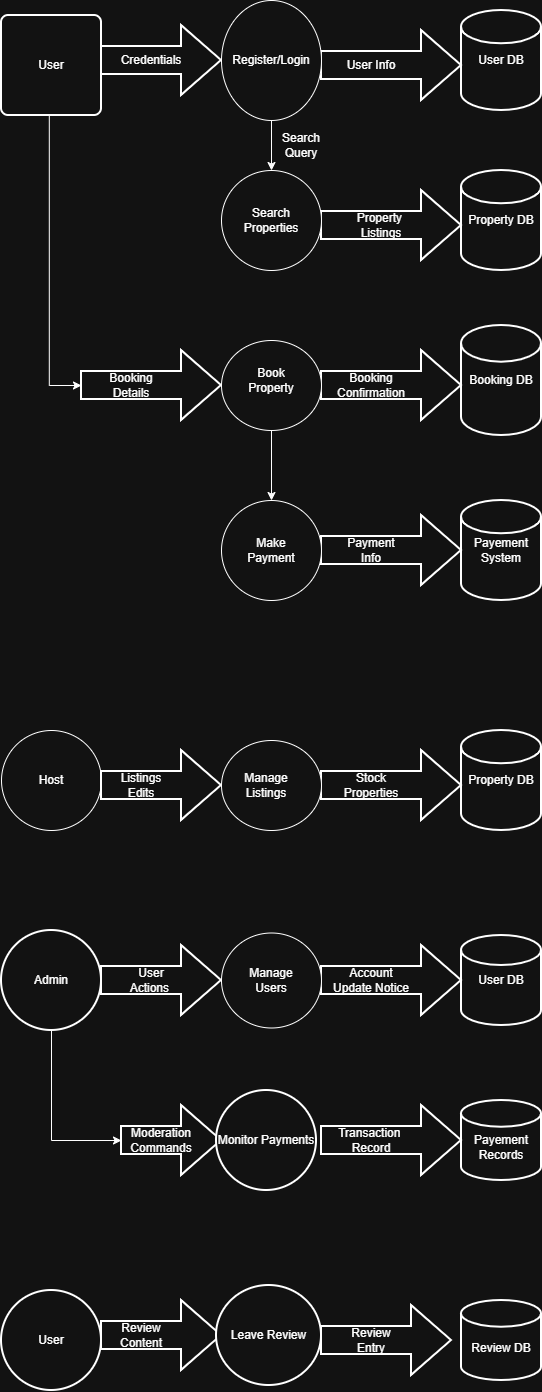

The diagram above was exported from draw.io. Its source (the exported page's mxGraphModel, read from the mxfile embedded in the PNG):
<mxGraphModel dx="1042" dy="527" grid="1" gridSize="10" guides="1" tooltips="1" connect="1" arrows="1" fold="1" page="1" pageScale="1" pageWidth="3300" pageHeight="4681" math="0" shadow="0">
  <root>
    <mxCell id="0" />
    <mxCell id="1" parent="0" />
    <mxCell id="QTV8-1XNU01dtfy-ffk7-40" style="edgeStyle=orthogonalEdgeStyle;rounded=0;orthogonalLoop=1;jettySize=auto;html=1;exitX=0.145;exitY=0.855;exitDx=0;exitDy=0;exitPerimeter=0;entryX=0;entryY=0.5;entryDx=0;entryDy=0;entryPerimeter=0;" edge="1" parent="1" target="QTV8-1XNU01dtfy-ffk7-37">
      <mxGeometry relative="1" as="geometry">
        <mxPoint x="80" y="400" as="targetPoint" />
        <mxPoint x="74.5" y="95.5" as="sourcePoint" />
      </mxGeometry>
    </mxCell>
    <mxCell id="QTV8-1XNU01dtfy-ffk7-47" value="" style="edgeStyle=orthogonalEdgeStyle;rounded=0;orthogonalLoop=1;jettySize=auto;html=1;" edge="1" parent="1">
      <mxGeometry relative="1" as="geometry">
        <mxPoint x="330" y="115" as="sourcePoint" />
        <mxPoint x="330" y="170" as="targetPoint" />
      </mxGeometry>
    </mxCell>
    <mxCell id="QTV8-1XNU01dtfy-ffk7-4" value="User DB" style="strokeWidth=2;html=1;shape=mxgraph.flowchart.database;whiteSpace=wrap;" vertex="1" parent="1">
      <mxGeometry x="520" y="10" width="80" height="100" as="geometry" />
    </mxCell>
    <mxCell id="QTV8-1XNU01dtfy-ffk7-5" value="Property DB" style="strokeWidth=2;html=1;shape=mxgraph.flowchart.database;whiteSpace=wrap;" vertex="1" parent="1">
      <mxGeometry x="520" y="170" width="80" height="100" as="geometry" />
    </mxCell>
    <mxCell id="QTV8-1XNU01dtfy-ffk7-48" value="" style="edgeStyle=orthogonalEdgeStyle;rounded=0;orthogonalLoop=1;jettySize=auto;html=1;" edge="1" parent="1">
      <mxGeometry relative="1" as="geometry">
        <mxPoint x="330" y="430" as="sourcePoint" />
        <mxPoint x="330" y="500" as="targetPoint" />
      </mxGeometry>
    </mxCell>
    <mxCell id="QTV8-1XNU01dtfy-ffk7-80" value="Text" style="edgeLabel;html=1;align=center;verticalAlign=middle;resizable=0;points=[];" vertex="1" connectable="0" parent="QTV8-1XNU01dtfy-ffk7-48">
      <mxGeometry x="0.36" y="2" relative="1" as="geometry">
        <mxPoint x="-2" y="52" as="offset" />
      </mxGeometry>
    </mxCell>
    <mxCell id="QTV8-1XNU01dtfy-ffk7-8" value="Booking DB" style="strokeWidth=2;html=1;shape=mxgraph.flowchart.database;whiteSpace=wrap;" vertex="1" parent="1">
      <mxGeometry x="520" y="325" width="80" height="110" as="geometry" />
    </mxCell>
    <mxCell id="QTV8-1XNU01dtfy-ffk7-11" value="Payement System" style="strokeWidth=2;html=1;shape=mxgraph.flowchart.database;whiteSpace=wrap;" vertex="1" parent="1">
      <mxGeometry x="520" y="500" width="80" height="100" as="geometry" />
    </mxCell>
    <mxCell id="QTV8-1XNU01dtfy-ffk7-12" value="" style="verticalLabelPosition=bottom;verticalAlign=top;html=1;shape=mxgraph.flowchart.on-page_reference;" vertex="1" parent="1">
      <mxGeometry x="60" y="730" width="100" height="100" as="geometry" />
    </mxCell>
    <mxCell id="QTV8-1XNU01dtfy-ffk7-13" value="Host" style="text;html=1;whiteSpace=wrap;strokeColor=none;fillColor=none;align=center;verticalAlign=middle;rounded=0;" vertex="1" parent="1">
      <mxGeometry x="80" y="765" width="60" height="30" as="geometry" />
    </mxCell>
    <mxCell id="QTV8-1XNU01dtfy-ffk7-15" value="Property DB" style="strokeWidth=2;html=1;shape=mxgraph.flowchart.database;whiteSpace=wrap;" vertex="1" parent="1">
      <mxGeometry x="520" y="730" width="80" height="100" as="geometry" />
    </mxCell>
    <mxCell id="QTV8-1XNU01dtfy-ffk7-16" value="Admin" style="strokeWidth=2;html=1;shape=mxgraph.flowchart.start_2;whiteSpace=wrap;" vertex="1" parent="1">
      <mxGeometry x="60" y="930" width="100" height="100" as="geometry" />
    </mxCell>
    <mxCell id="QTV8-1XNU01dtfy-ffk7-19" value="User DB" style="strokeWidth=2;html=1;shape=mxgraph.flowchart.database;whiteSpace=wrap;" vertex="1" parent="1">
      <mxGeometry x="520" y="935" width="80" height="90" as="geometry" />
    </mxCell>
    <mxCell id="QTV8-1XNU01dtfy-ffk7-20" value="&lt;div&gt;&lt;br&gt;&lt;/div&gt;Payement&lt;div&gt;Records&lt;/div&gt;" style="strokeWidth=2;html=1;shape=mxgraph.flowchart.database;whiteSpace=wrap;" vertex="1" parent="1">
      <mxGeometry x="520" y="1100" width="80" height="80" as="geometry" />
    </mxCell>
    <mxCell id="QTV8-1XNU01dtfy-ffk7-21" value="User" style="strokeWidth=2;html=1;shape=mxgraph.flowchart.start_2;whiteSpace=wrap;" vertex="1" parent="1">
      <mxGeometry x="60" y="1290" width="100" height="100" as="geometry" />
    </mxCell>
    <mxCell id="QTV8-1XNU01dtfy-ffk7-22" value="&lt;div&gt;&lt;br&gt;&lt;/div&gt;&lt;div&gt;Review DB&lt;/div&gt;" style="strokeWidth=2;html=1;shape=mxgraph.flowchart.database;whiteSpace=wrap;" vertex="1" parent="1">
      <mxGeometry x="520" y="1300" width="80" height="80" as="geometry" />
    </mxCell>
    <mxCell id="QTV8-1XNU01dtfy-ffk7-24" value="" style="verticalLabelPosition=bottom;verticalAlign=top;html=1;strokeWidth=2;shape=mxgraph.arrows2.arrow;dy=0.6;dx=40;notch=0;" vertex="1" parent="1">
      <mxGeometry x="160" y="25" width="120" height="70" as="geometry" />
    </mxCell>
    <mxCell id="QTV8-1XNU01dtfy-ffk7-25" value="" style="verticalLabelPosition=bottom;verticalAlign=top;html=1;strokeWidth=2;shape=mxgraph.arrows2.arrow;dy=0.6;dx=40;notch=0;" vertex="1" parent="1">
      <mxGeometry x="380" y="30" width="140" height="70" as="geometry" />
    </mxCell>
    <mxCell id="QTV8-1XNU01dtfy-ffk7-27" value="" style="verticalLabelPosition=bottom;verticalAlign=top;html=1;strokeWidth=2;shape=mxgraph.arrows2.arrow;dy=0.6;dx=40;notch=0;" vertex="1" parent="1">
      <mxGeometry x="380" y="190" width="140" height="70" as="geometry" />
    </mxCell>
    <mxCell id="QTV8-1XNU01dtfy-ffk7-28" value="" style="verticalLabelPosition=bottom;verticalAlign=top;html=1;strokeWidth=2;shape=mxgraph.arrows2.arrow;dy=0.6;dx=40;notch=0;" vertex="1" parent="1">
      <mxGeometry x="380" y="350" width="140" height="70" as="geometry" />
    </mxCell>
    <mxCell id="QTV8-1XNU01dtfy-ffk7-30" value="" style="verticalLabelPosition=bottom;verticalAlign=top;html=1;strokeWidth=2;shape=mxgraph.arrows2.arrow;dy=0.6;dx=40;notch=0;" vertex="1" parent="1">
      <mxGeometry x="380" y="515" width="140" height="70" as="geometry" />
    </mxCell>
    <mxCell id="QTV8-1XNU01dtfy-ffk7-37" value="" style="verticalLabelPosition=bottom;verticalAlign=top;html=1;strokeWidth=2;shape=mxgraph.arrows2.arrow;dy=0.6;dx=40;notch=0;" vertex="1" parent="1">
      <mxGeometry x="140" y="350" width="140" height="70" as="geometry" />
    </mxCell>
    <mxCell id="QTV8-1XNU01dtfy-ffk7-42" value="" style="verticalLabelPosition=bottom;verticalAlign=top;html=1;strokeWidth=2;shape=mxgraph.arrows2.arrow;dy=0.6;dx=40;notch=0;" vertex="1" parent="1">
      <mxGeometry x="160" y="750" width="120" height="70" as="geometry" />
    </mxCell>
    <mxCell id="QTV8-1XNU01dtfy-ffk7-43" value="" style="verticalLabelPosition=bottom;verticalAlign=top;html=1;strokeWidth=2;shape=mxgraph.arrows2.arrow;dy=0.6;dx=40;notch=0;" vertex="1" parent="1">
      <mxGeometry x="380" y="750" width="140" height="70" as="geometry" />
    </mxCell>
    <mxCell id="QTV8-1XNU01dtfy-ffk7-44" value="" style="verticalLabelPosition=bottom;verticalAlign=top;html=1;strokeWidth=2;shape=mxgraph.arrows2.arrow;dy=0.6;dx=40;notch=0;" vertex="1" parent="1">
      <mxGeometry x="160" y="945" width="120" height="70" as="geometry" />
    </mxCell>
    <mxCell id="QTV8-1XNU01dtfy-ffk7-45" value="" style="verticalLabelPosition=bottom;verticalAlign=top;html=1;strokeWidth=2;shape=mxgraph.arrows2.arrow;dy=0.6;dx=40;notch=0;" vertex="1" parent="1">
      <mxGeometry x="380" y="945" width="140" height="70" as="geometry" />
    </mxCell>
    <mxCell id="QTV8-1XNU01dtfy-ffk7-46" value="" style="verticalLabelPosition=bottom;verticalAlign=top;html=1;strokeWidth=2;shape=mxgraph.arrows2.arrow;dy=0.6;dx=40;notch=0;" vertex="1" parent="1">
      <mxGeometry x="380" y="1105" width="140" height="70" as="geometry" />
    </mxCell>
    <mxCell id="QTV8-1XNU01dtfy-ffk7-49" value="" style="verticalLabelPosition=bottom;verticalAlign=top;html=1;strokeWidth=2;shape=mxgraph.arrows2.arrow;dy=0.6;dx=40;notch=0;" vertex="1" parent="1">
      <mxGeometry x="180" y="1105" width="100" height="70" as="geometry" />
    </mxCell>
    <mxCell id="QTV8-1XNU01dtfy-ffk7-51" style="edgeStyle=orthogonalEdgeStyle;rounded=0;orthogonalLoop=1;jettySize=auto;html=1;exitX=0.5;exitY=1;exitDx=0;exitDy=0;exitPerimeter=0;entryX=0;entryY=0.5;entryDx=0;entryDy=0;entryPerimeter=0;" edge="1" parent="1" source="QTV8-1XNU01dtfy-ffk7-16" target="QTV8-1XNU01dtfy-ffk7-49">
      <mxGeometry relative="1" as="geometry" />
    </mxCell>
    <mxCell id="QTV8-1XNU01dtfy-ffk7-52" value="" style="verticalLabelPosition=bottom;verticalAlign=top;html=1;strokeWidth=2;shape=mxgraph.arrows2.arrow;dy=0.6;dx=40;notch=0;" vertex="1" parent="1">
      <mxGeometry x="160" y="1300" width="120" height="70" as="geometry" />
    </mxCell>
    <mxCell id="QTV8-1XNU01dtfy-ffk7-53" value="" style="verticalLabelPosition=bottom;verticalAlign=top;html=1;strokeWidth=2;shape=mxgraph.arrows2.arrow;dy=0.6;dx=40;notch=0;" vertex="1" parent="1">
      <mxGeometry x="380" y="1305" width="130" height="70" as="geometry" />
    </mxCell>
    <mxCell id="QTV8-1XNU01dtfy-ffk7-54" value="Credentials" style="text;html=1;whiteSpace=wrap;strokeColor=none;fillColor=none;align=center;verticalAlign=middle;rounded=0;" vertex="1" parent="1">
      <mxGeometry x="180" y="45" width="60" height="30" as="geometry" />
    </mxCell>
    <mxCell id="QTV8-1XNU01dtfy-ffk7-55" value="Search Query" style="text;html=1;whiteSpace=wrap;strokeColor=none;fillColor=none;align=center;verticalAlign=middle;rounded=0;" vertex="1" parent="1">
      <mxGeometry x="330" y="130" width="60" height="30" as="geometry" />
    </mxCell>
    <mxCell id="QTV8-1XNU01dtfy-ffk7-56" value="Booking Confirmation" style="text;html=1;whiteSpace=wrap;strokeColor=none;fillColor=none;align=center;verticalAlign=middle;rounded=0;" vertex="1" parent="1">
      <mxGeometry x="400" y="370" width="60" height="30" as="geometry" />
    </mxCell>
    <mxCell id="QTV8-1XNU01dtfy-ffk7-57" value="Payment Info" style="text;html=1;whiteSpace=wrap;strokeColor=none;fillColor=none;align=center;verticalAlign=middle;rounded=0;" vertex="1" parent="1">
      <mxGeometry x="400" y="535" width="60" height="30" as="geometry" />
    </mxCell>
    <mxCell id="QTV8-1XNU01dtfy-ffk7-58" value="User Info" style="text;html=1;whiteSpace=wrap;strokeColor=none;fillColor=none;align=center;verticalAlign=middle;rounded=0;" vertex="1" parent="1">
      <mxGeometry x="400" y="50" width="60" height="30" as="geometry" />
    </mxCell>
    <mxCell id="QTV8-1XNU01dtfy-ffk7-59" value="Booking Details" style="text;html=1;whiteSpace=wrap;strokeColor=none;fillColor=none;align=center;verticalAlign=middle;rounded=0;" vertex="1" parent="1">
      <mxGeometry x="160" y="370" width="60" height="30" as="geometry" />
    </mxCell>
    <mxCell id="QTV8-1XNU01dtfy-ffk7-61" value="Property&amp;nbsp;&lt;div&gt;Listings&lt;/div&gt;" style="text;html=1;whiteSpace=wrap;strokeColor=none;fillColor=none;align=center;verticalAlign=middle;rounded=0;" vertex="1" parent="1">
      <mxGeometry x="410" y="210" width="60" height="30" as="geometry" />
    </mxCell>
    <mxCell id="QTV8-1XNU01dtfy-ffk7-62" value="Transaction&amp;nbsp; Record" style="text;html=1;whiteSpace=wrap;strokeColor=none;fillColor=none;align=center;verticalAlign=middle;rounded=0;" vertex="1" parent="1">
      <mxGeometry x="400" y="1125" width="60" height="30" as="geometry" />
    </mxCell>
    <mxCell id="QTV8-1XNU01dtfy-ffk7-63" value="User Actions&amp;nbsp;" style="text;html=1;whiteSpace=wrap;strokeColor=none;fillColor=none;align=center;verticalAlign=middle;rounded=0;" vertex="1" parent="1">
      <mxGeometry x="180" y="965" width="60" height="30" as="geometry" />
    </mxCell>
    <mxCell id="QTV8-1XNU01dtfy-ffk7-64" value="Listings Edits" style="text;html=1;whiteSpace=wrap;strokeColor=none;fillColor=none;align=center;verticalAlign=middle;rounded=0;" vertex="1" parent="1">
      <mxGeometry x="170" y="770" width="60" height="30" as="geometry" />
    </mxCell>
    <mxCell id="QTV8-1XNU01dtfy-ffk7-65" value="Moderation Commands" style="text;html=1;whiteSpace=wrap;strokeColor=none;fillColor=none;align=center;verticalAlign=middle;rounded=0;" vertex="1" parent="1">
      <mxGeometry x="190" y="1125" width="60" height="30" as="geometry" />
    </mxCell>
    <mxCell id="QTV8-1XNU01dtfy-ffk7-66" value="Account Update Notice" style="text;html=1;whiteSpace=wrap;strokeColor=none;fillColor=none;align=center;verticalAlign=middle;rounded=0;" vertex="1" parent="1">
      <mxGeometry x="390" y="965" width="80" height="30" as="geometry" />
    </mxCell>
    <mxCell id="QTV8-1XNU01dtfy-ffk7-67" value="Stock Properties" style="text;html=1;whiteSpace=wrap;strokeColor=none;fillColor=none;align=center;verticalAlign=middle;rounded=0;" vertex="1" parent="1">
      <mxGeometry x="400" y="770" width="60" height="30" as="geometry" />
    </mxCell>
    <mxCell id="QTV8-1XNU01dtfy-ffk7-68" value="Review Content" style="text;html=1;whiteSpace=wrap;strokeColor=none;fillColor=none;align=center;verticalAlign=middle;rounded=0;" vertex="1" parent="1">
      <mxGeometry x="170" y="1320" width="60" height="30" as="geometry" />
    </mxCell>
    <mxCell id="QTV8-1XNU01dtfy-ffk7-69" value="Review&lt;div&gt;Entry&lt;/div&gt;" style="text;html=1;whiteSpace=wrap;strokeColor=none;fillColor=none;align=center;verticalAlign=middle;rounded=0;" vertex="1" parent="1">
      <mxGeometry x="400" y="1325" width="60" height="30" as="geometry" />
    </mxCell>
    <mxCell id="QTV8-1XNU01dtfy-ffk7-70" value="User" style="rounded=1;whiteSpace=wrap;html=1;absoluteArcSize=1;arcSize=14;strokeWidth=2;" vertex="1" parent="1">
      <mxGeometry x="60" y="15" width="100" height="100" as="geometry" />
    </mxCell>
    <mxCell id="QTV8-1XNU01dtfy-ffk7-71" value="" style="verticalLabelPosition=bottom;verticalAlign=top;html=1;shape=mxgraph.flowchart.on-page_reference;" vertex="1" parent="1">
      <mxGeometry x="280" width="100" height="120" as="geometry" />
    </mxCell>
    <mxCell id="QTV8-1XNU01dtfy-ffk7-73" value="Register/Login" style="text;html=1;whiteSpace=wrap;strokeColor=none;fillColor=none;align=center;verticalAlign=middle;rounded=0;" vertex="1" parent="1">
      <mxGeometry x="300" y="45" width="60" height="30" as="geometry" />
    </mxCell>
    <mxCell id="QTV8-1XNU01dtfy-ffk7-74" value="" style="verticalLabelPosition=bottom;verticalAlign=top;html=1;shape=mxgraph.flowchart.on-page_reference;" vertex="1" parent="1">
      <mxGeometry x="280" y="170" width="100" height="100" as="geometry" />
    </mxCell>
    <mxCell id="QTV8-1XNU01dtfy-ffk7-75" value="Search Properties" style="text;html=1;whiteSpace=wrap;strokeColor=none;fillColor=none;align=center;verticalAlign=middle;rounded=0;" vertex="1" parent="1">
      <mxGeometry x="300" y="205" width="60" height="30" as="geometry" />
    </mxCell>
    <mxCell id="QTV8-1XNU01dtfy-ffk7-76" value="" style="verticalLabelPosition=bottom;verticalAlign=top;html=1;shape=mxgraph.flowchart.on-page_reference;" vertex="1" parent="1">
      <mxGeometry x="280" y="340" width="100" height="90" as="geometry" />
    </mxCell>
    <mxCell id="QTV8-1XNU01dtfy-ffk7-77" value="Book Property" style="text;html=1;whiteSpace=wrap;strokeColor=none;fillColor=none;align=center;verticalAlign=middle;rounded=0;" vertex="1" parent="1">
      <mxGeometry x="300" y="365" width="60" height="30" as="geometry" />
    </mxCell>
    <mxCell id="QTV8-1XNU01dtfy-ffk7-79" value="" style="verticalLabelPosition=bottom;verticalAlign=top;html=1;shape=mxgraph.flowchart.on-page_reference;" vertex="1" parent="1">
      <mxGeometry x="280" y="500" width="100" height="100" as="geometry" />
    </mxCell>
    <mxCell id="QTV8-1XNU01dtfy-ffk7-82" value="Make Payment" style="text;html=1;whiteSpace=wrap;strokeColor=none;fillColor=none;align=center;verticalAlign=middle;rounded=0;" vertex="1" parent="1">
      <mxGeometry x="300" y="535" width="60" height="30" as="geometry" />
    </mxCell>
    <mxCell id="QTV8-1XNU01dtfy-ffk7-84" value="" style="verticalLabelPosition=bottom;verticalAlign=top;html=1;shape=mxgraph.flowchart.on-page_reference;" vertex="1" parent="1">
      <mxGeometry x="280" y="740" width="100" height="90" as="geometry" />
    </mxCell>
    <mxCell id="QTV8-1XNU01dtfy-ffk7-85" value="Manage Listings" style="text;html=1;whiteSpace=wrap;strokeColor=none;fillColor=none;align=center;verticalAlign=middle;rounded=0;" vertex="1" parent="1">
      <mxGeometry x="295" y="770" width="60" height="30" as="geometry" />
    </mxCell>
    <mxCell id="QTV8-1XNU01dtfy-ffk7-86" value="" style="verticalLabelPosition=bottom;verticalAlign=top;html=1;shape=mxgraph.flowchart.on-page_reference;" vertex="1" parent="1">
      <mxGeometry x="280" y="932.5" width="100" height="95" as="geometry" />
    </mxCell>
    <mxCell id="QTV8-1XNU01dtfy-ffk7-87" value="Manage Users" style="text;html=1;whiteSpace=wrap;strokeColor=none;fillColor=none;align=center;verticalAlign=middle;rounded=0;" vertex="1" parent="1">
      <mxGeometry x="300" y="965" width="60" height="30" as="geometry" />
    </mxCell>
    <mxCell id="QTV8-1XNU01dtfy-ffk7-88" value="Monitor Payments" style="strokeWidth=2;html=1;shape=mxgraph.flowchart.start_2;whiteSpace=wrap;" vertex="1" parent="1">
      <mxGeometry x="275" y="1090" width="100" height="100" as="geometry" />
    </mxCell>
    <mxCell id="QTV8-1XNU01dtfy-ffk7-89" value="Leave Review" style="strokeWidth=2;html=1;shape=mxgraph.flowchart.start_2;whiteSpace=wrap;" vertex="1" parent="1">
      <mxGeometry x="275" y="1285" width="105" height="100" as="geometry" />
    </mxCell>
  </root>
</mxGraphModel>